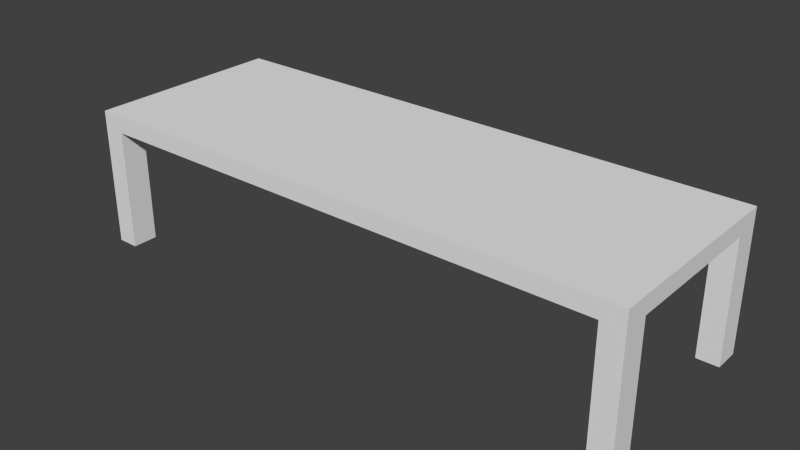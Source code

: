 # Source: table.blend  (saved by Blender 2.73.0; exported with 4.5.12 LTS)
import bpy
from mathutils import Matrix  # noqa: F401  (used for matrix-valued properties, if any)

bpy.ops.wm.read_factory_settings(use_empty=True)
scene = bpy.context.scene
scene.name = 'Scene'

# ---- collections
col_collection_1 = bpy.data.collections.new('Collection 1'); scene.collection.children.link(col_collection_1)

# ---- world
world_world = bpy.data.worlds.new('World'); scene.world = world_world
world_world.color = (0.05088, 0.05088, 0.05088)
world_world.use_sun_shadow = False
world_world.sun_shadow_jitter_overblur = 0.0
world_world.cycles.sampling_method = 'MANUAL'
world_world.cycles.sample_map_resolution = 256

# ---- meshes
me_cube_001 = bpy.data.meshes.new('Cube.001')
me_cube_001.from_pydata([(0.0, 0.0, 0.6415), (0.0, 0.4645, 0.6415), (-1.3, 0.4645, 0.6415), (-1.3, 0.0, 0.6415), (0.0, 0.0, 0.5615), (0.0, 0.4645, 0.5615), (-1.3, 0.4645, 0.5615), (-1.3, 0.0, 0.5615), (-1.199, 0.0, 0.5615), (-1.199, 0.0, 0.6415), (-1.199, 0.4645, 0.5615), (-1.199, 0.4645, 0.6415), (-1.3, 0.345, 0.5615), (-1.3, 0.345, 0.6415), (0.0, 0.345, 0.6415), (0.0, 0.345, 0.5615), (-1.199, 0.345, 0.6415), (-1.199, 0.345, 0.5615), (-1.3, 0.4645, 0.0004753), (-1.199, 0.4645, 0.0004753), (-1.3, 0.345, 0.0004753), (-1.199, 0.345, 0.0004753)], [], [(17, 10, 5, 15), (14, 0, 4, 15), (11, 1, 5, 10), (16, 11, 2, 13), (9, 3, 7, 8), (13, 2, 6, 12), (0, 9, 8, 4), (14, 1, 11, 16), (2, 11, 10, 6), (17, 12, 20, 21), (7, 12, 17, 8), (0, 14, 16, 9), (3, 13, 12, 7), (9, 16, 13, 3), (1, 14, 15, 5), (8, 17, 15, 4), (20, 18, 19, 21), (10, 17, 21, 19), (12, 6, 18, 20), (6, 10, 19, 18)])
me_cube_001.use_remesh_preserve_volume = False
me_cube_001.use_remesh_preserve_attributes = False
me_cube_001.use_mirror_vertex_groups = False
me_cube_001.update()

# ---- objects
ob_cube = bpy.data.objects.new('Cube', me_cube_001)

# ---- transforms, parenting, visibility, modifiers, constraints
ob_cube.location = (0.0, 0.0, 0.0)
ob_cube.lineart.crease_threshold = 0.0
_m = ob_cube.modifiers.new('Mirror', 'MIRROR')
_m.use_axis = (True, True, False)
_m.use_clip = True

# ---- collection membership
col_collection_1.objects.link(ob_cube)

# ---- scene / render settings (as saved in the file)
scene.frame_start = 1; scene.frame_end = 250; scene.frame_set(1)
scene.render.engine = 'BLENDER_EEVEE_NEXT'
scene.render.resolution_percentage = 50
scene.render.dither_intensity = 0.0
scene.cycles.use_denoising = False
scene.cycles.samples = 10
scene.cycles.sampling_pattern = 'TABULATED_SOBOL'
scene.cycles.light_sampling_threshold = 0.0
scene.cycles.use_adaptive_sampling = False
scene.cycles.use_light_tree = False
scene.cycles.blur_glossy = 0.0
scene.cycles.pixel_filter_type = 'GAUSSIAN'
scene.cycles.sample_clamp_indirect = 0.0
scene.view_settings.view_transform = 'Standard'
bpy.context.view_layer.update()

# ---- added for rendering (the .blend has no active camera and no usable light): camera, sun
cam_auto = bpy.data.cameras.new('AutoCamera')
cam_auto.lens = 50.0
cam_auto.sensor_width = 36.0
cam_auto.clip_end = 1000.0
ob_auto_camera = bpy.data.objects.new('AutoCamera', cam_auto)
scene.collection.objects.link(ob_auto_camera)
ob_auto_camera.location = (2.62208, -3.14649, 2.41863)
ob_auto_camera.rotation_euler = (1.09748, -7.21219e-08, 0.694738)
scene.camera = ob_auto_camera
light_auto_sun = bpy.data.lights.new('AutoSun', 'SUN')
light_auto_sun.energy = 3.0
light_auto_sun.angle = 0.0523599
ob_auto_sun = bpy.data.objects.new('AutoSun', light_auto_sun)
scene.collection.objects.link(ob_auto_sun)
ob_auto_sun.rotation_euler = (0.872665, 0.174533, 0.523599)
bpy.context.view_layer.update()
